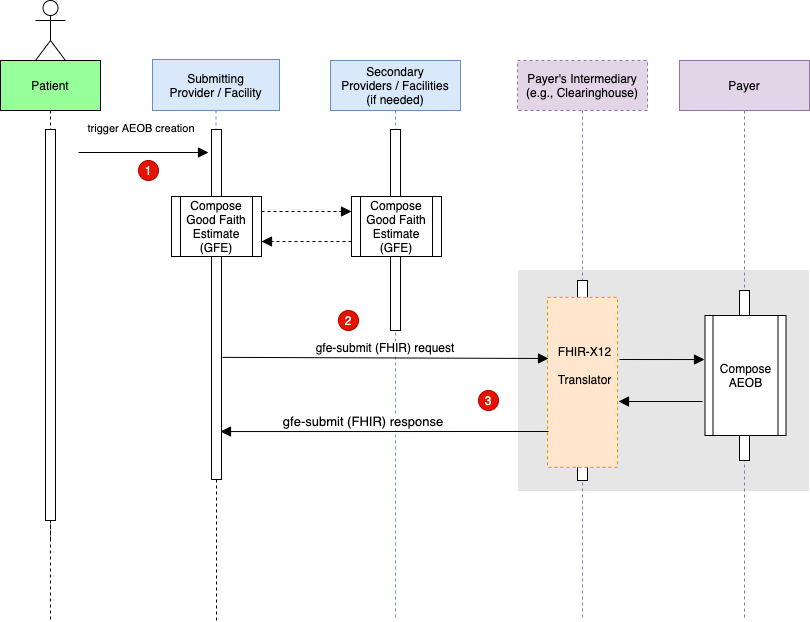

The diagram above was exported from draw.io. Its source (the exported page's mxGraphModel, read from the mxfile embedded in the PNG):
<mxGraphModel dx="1579" dy="798" grid="1" gridSize="10" guides="1" tooltips="1" connect="1" arrows="1" fold="1" page="1" pageScale="1" pageWidth="850" pageHeight="1100" math="0" shadow="0">
  <root>
    <mxCell id="0" />
    <mxCell id="1" parent="0" />
    <mxCell id="3nuBFxr9cyL0pnOWT2aG-1" value="Patient" style="shape=umlLifeline;perimeter=lifelinePerimeter;container=1;collapsible=0;recursiveResize=0;rounded=0;shadow=0;strokeWidth=1;fillColor=#96FF9A;size=50;" parent="1" vertex="1" treatAsSingle="0">
      <mxGeometry x="22" y="120" width="100" height="480" as="geometry" />
    </mxCell>
    <mxCell id="3nuBFxr9cyL0pnOWT2aG-2" value="" style="points=[];perimeter=orthogonalPerimeter;rounded=0;shadow=0;strokeWidth=1;" parent="3nuBFxr9cyL0pnOWT2aG-1" vertex="1">
      <mxGeometry x="45" y="69" width="10" height="391" as="geometry" />
    </mxCell>
    <mxCell id="3nuBFxr9cyL0pnOWT2aG-5" value="Submitting&#10;Provider / Facility" style="shape=umlLifeline;perimeter=lifelinePerimeter;container=1;collapsible=0;recursiveResize=0;rounded=0;shadow=0;strokeWidth=1;fillColor=#dae8fc;size=51;strokeColor=#6c8ebf;" parent="1" vertex="1" treatAsSingle="0">
      <mxGeometry x="174" y="119" width="127" height="420" as="geometry" />
    </mxCell>
    <mxCell id="3nuBFxr9cyL0pnOWT2aG-6" value="" style="points=[];perimeter=orthogonalPerimeter;rounded=0;shadow=0;strokeWidth=1;" parent="3nuBFxr9cyL0pnOWT2aG-5" vertex="1">
      <mxGeometry x="59" y="70" width="10" height="350" as="geometry" />
    </mxCell>
    <mxCell id="SfCazmH2R6rvJbLZBPh0-3" value="Secondary&#10;Providers / Facilities&#10;(if needed)" style="shape=umlLifeline;perimeter=lifelinePerimeter;container=1;collapsible=0;recursiveResize=0;rounded=0;shadow=0;strokeWidth=1;fillColor=#dae8fc;size=50;strokeColor=#6c8ebf;" parent="1" vertex="1" treatAsSingle="0">
      <mxGeometry x="352" y="120" width="130" height="560" as="geometry" />
    </mxCell>
    <mxCell id="SfCazmH2R6rvJbLZBPh0-4" value="" style="points=[];perimeter=orthogonalPerimeter;rounded=0;shadow=0;strokeWidth=1;" parent="SfCazmH2R6rvJbLZBPh0-3" vertex="1">
      <mxGeometry x="60" y="69" width="10" height="201" as="geometry" />
    </mxCell>
    <mxCell id="SfCazmH2R6rvJbLZBPh0-10" value="Compose Good Faith Estimate (GFE)" style="shape=process;whiteSpace=wrap;html=1;backgroundOutline=1;" parent="1" vertex="1">
      <mxGeometry x="193" y="256" width="90" height="60" as="geometry" />
    </mxCell>
    <mxCell id="SfCazmH2R6rvJbLZBPh0-11" value="" style="verticalAlign=bottom;endArrow=block;dashed=1;endSize=8;shadow=0;strokeWidth=1;entryX=0;entryY=0.25;entryDx=0;entryDy=0;exitX=1;exitY=0.25;exitDx=0;exitDy=0;endFill=1;" parent="1" source="SfCazmH2R6rvJbLZBPh0-10" target="SfCazmH2R6rvJbLZBPh0-17" edge="1">
      <mxGeometry relative="1" as="geometry">
        <mxPoint x="507" y="240" as="targetPoint" />
        <mxPoint x="292" y="239" as="sourcePoint" />
        <Array as="points" />
      </mxGeometry>
    </mxCell>
    <mxCell id="SfCazmH2R6rvJbLZBPh0-14" value="" style="verticalAlign=bottom;endArrow=block;dashed=1;endSize=8;shadow=0;strokeWidth=1;exitX=0;exitY=0.75;exitDx=0;exitDy=0;entryX=1;entryY=0.75;entryDx=0;entryDy=0;endFill=1;" parent="1" source="SfCazmH2R6rvJbLZBPh0-17" target="SfCazmH2R6rvJbLZBPh0-10" edge="1">
      <mxGeometry relative="1" as="geometry">
        <mxPoint x="302" y="335" as="targetPoint" />
        <mxPoint x="412" y="292" as="sourcePoint" />
        <Array as="points" />
      </mxGeometry>
    </mxCell>
    <mxCell id="SfCazmH2R6rvJbLZBPh0-17" value="Compose Good Faith Estimate (GFE)" style="shape=process;whiteSpace=wrap;html=1;backgroundOutline=1;" parent="1" vertex="1">
      <mxGeometry x="373" y="256" width="90" height="60" as="geometry" />
    </mxCell>
    <mxCell id="SfCazmH2R6rvJbLZBPh0-21" value="" style="shape=umlActor;verticalLabelPosition=bottom;verticalAlign=top;html=1;outlineConnect=0;" parent="1" vertex="1">
      <mxGeometry x="57" y="60" width="30" height="60" as="geometry" />
    </mxCell>
    <mxCell id="SfCazmH2R6rvJbLZBPh0-25" value="trigger AEOB creation" style="verticalAlign=bottom;endArrow=block;shadow=0;strokeWidth=1;endSize=8;startSize=7;" parent="1" edge="1">
      <mxGeometry x="-0.0276" y="15" relative="1" as="geometry">
        <mxPoint x="100" y="212" as="sourcePoint" />
        <mxPoint x="230" y="212" as="targetPoint" />
        <Array as="points" />
        <mxPoint as="offset" />
      </mxGeometry>
    </mxCell>
    <mxCell id="qIxCJxl5lMdrLJ7lDj4a-2" style="edgeStyle=orthogonalEdgeStyle;rounded=0;orthogonalLoop=1;jettySize=auto;html=1;endArrow=none;endFill=0;dashed=1;" parent="1" edge="1">
      <mxGeometry relative="1" as="geometry">
        <mxPoint x="238" y="680" as="targetPoint" />
        <mxPoint x="238" y="539" as="sourcePoint" />
        <Array as="points">
          <mxPoint x="238" y="680" />
        </Array>
      </mxGeometry>
    </mxCell>
    <mxCell id="qIxCJxl5lMdrLJ7lDj4a-3" style="edgeStyle=orthogonalEdgeStyle;rounded=0;orthogonalLoop=1;jettySize=auto;html=1;dashed=1;endArrow=none;endFill=0;" parent="1" source="3nuBFxr9cyL0pnOWT2aG-2" edge="1">
      <mxGeometry relative="1" as="geometry">
        <mxPoint x="72" y="680" as="targetPoint" />
      </mxGeometry>
    </mxCell>
    <mxCell id="aAGMAaikRAZB5L4dtnXu-1" value="1" style="ellipse;whiteSpace=wrap;html=1;aspect=fixed;fillColor=#e51400;strokeColor=#B20000;fontColor=#ffffff;" parent="1" vertex="1">
      <mxGeometry x="160" y="220" width="20" height="20" as="geometry" />
    </mxCell>
    <mxCell id="aAGMAaikRAZB5L4dtnXu-4" value="2" style="ellipse;whiteSpace=wrap;html=1;aspect=fixed;fillColor=#e51400;strokeColor=#B20000;fontColor=#ffffff;" parent="1" vertex="1">
      <mxGeometry x="360" y="370" width="20" height="20" as="geometry" />
    </mxCell>
    <mxCell id="SfCazmH2R6rvJbLZBPh0-2" value="" style="points=[];perimeter=orthogonalPerimeter;rounded=0;shadow=0;strokeWidth=1;fillColor=#E6E6E6;strokeColor=#E6E6E6;" parent="1" vertex="1">
      <mxGeometry x="540" y="330" width="290" height="220" as="geometry" />
    </mxCell>
    <mxCell id="8" value="Payer's Intermediary&#10;(e.g., Clearinghouse)" style="shape=umlLifeline;perimeter=lifelinePerimeter;container=1;collapsible=0;recursiveResize=0;rounded=0;shadow=0;strokeWidth=1;fillColor=#e1d5e7;strokeColor=#9673a6;dashed=1;size=50;" parent="1" vertex="1" treatAsSingle="0">
      <mxGeometry x="539" y="120" width="130" height="560" as="geometry" />
    </mxCell>
    <mxCell id="9" value="" style="points=[];perimeter=orthogonalPerimeter;rounded=0;shadow=0;strokeWidth=1;" parent="8" vertex="1">
      <mxGeometry x="60" y="220" width="10" height="200" as="geometry" />
    </mxCell>
    <mxCell id="10" value="Payer" style="shape=umlLifeline;perimeter=lifelinePerimeter;container=1;collapsible=0;recursiveResize=0;rounded=0;shadow=0;strokeWidth=1;fillColor=#e1d5e7;strokeColor=#9673a6;size=50;" parent="1" vertex="1" treatAsSingle="0">
      <mxGeometry x="701" y="120" width="130" height="560" as="geometry" />
    </mxCell>
    <mxCell id="11" value="" style="points=[];perimeter=orthogonalPerimeter;rounded=0;shadow=0;strokeWidth=1;" parent="10" vertex="1">
      <mxGeometry x="60" y="230" width="10" height="170" as="geometry" />
    </mxCell>
    <mxCell id="3" value="" style="group" parent="1" vertex="1" connectable="0">
      <mxGeometry x="571" y="360" width="70" height="170" as="geometry" />
    </mxCell>
    <mxCell id="4" value="" style="rounded=0;whiteSpace=wrap;html=1;fillColor=#ffe6cc;strokeColor=#d79b00;dashed=1;" parent="3" vertex="1">
      <mxGeometry x="-2" y="-3.1875" width="70" height="170" as="geometry" />
    </mxCell>
    <mxCell id="5" value="&lt;font style=&quot;font-size: 12px ; font-weight: normal&quot;&gt;FHIR-X12&lt;br&gt;Translator&lt;/font&gt;" style="text;strokeColor=none;fillColor=none;html=1;fontSize=24;fontStyle=1;verticalAlign=middle;align=center;" parent="3" vertex="1">
      <mxGeometry y="32.22916666666666" width="70" height="56.666666666666664" as="geometry" />
    </mxCell>
    <mxCell id="7" value="Compose AEOB" style="shape=process;whiteSpace=wrap;html=1;backgroundOutline=1;" parent="1" vertex="1">
      <mxGeometry x="726.5" y="375" width="81" height="120" as="geometry" />
    </mxCell>
    <mxCell id="aAGMAaikRAZB5L4dtnXu-12" value="gfe-submit (FHIR) response" style="verticalAlign=bottom;endArrow=block;endSize=8;shadow=0;strokeWidth=1;endFill=1;entryX=0.9;entryY=0.863;entryDx=0;entryDy=0;entryPerimeter=0;fontSize=13;" parent="1" target="3nuBFxr9cyL0pnOWT2aG-6" edge="1">
      <mxGeometry x="0.1294" relative="1" as="geometry">
        <mxPoint x="250" y="491" as="targetPoint" />
        <mxPoint x="570" y="491" as="sourcePoint" />
        <mxPoint as="offset" />
      </mxGeometry>
    </mxCell>
    <mxCell id="SfCazmH2R6rvJbLZBPh0-5" value="gfe-submit (FHIR) request" style="verticalAlign=bottom;endArrow=block;shadow=0;strokeWidth=1;endSize=8;exitX=1.1;exitY=0.651;exitDx=0;exitDy=0;exitPerimeter=0;fontSize=12;" parent="1" source="3nuBFxr9cyL0pnOWT2aG-6" edge="1">
      <mxGeometry relative="1" as="geometry">
        <mxPoint x="250" y="418" as="sourcePoint" />
        <mxPoint x="570" y="418" as="targetPoint" />
        <Array as="points" />
      </mxGeometry>
    </mxCell>
    <mxCell id="ogFRtUQ3psGFR55wJX58-7" value="" style="verticalAlign=bottom;endArrow=block;shadow=0;strokeWidth=1;labelBackgroundColor=none;entryX=-0.006;entryY=0.367;entryDx=0;entryDy=0;entryPerimeter=0;endSize=8;" parent="1" target="7" edge="1">
      <mxGeometry x="0.0769" y="8" relative="1" as="geometry">
        <mxPoint x="641" y="419" as="sourcePoint" />
        <mxPoint x="766" y="419.5" as="targetPoint" />
        <Array as="points" />
        <mxPoint as="offset" />
      </mxGeometry>
    </mxCell>
    <mxCell id="ogFRtUQ3psGFR55wJX58-9" value="" style="verticalAlign=bottom;endArrow=block;shadow=0;strokeWidth=1;labelBackgroundColor=none;endSize=8;" parent="1" edge="1">
      <mxGeometry x="0.0192" y="-7" relative="1" as="geometry">
        <mxPoint x="724" y="461" as="sourcePoint" />
        <mxPoint x="640" y="461" as="targetPoint" />
        <Array as="points" />
        <mxPoint as="offset" />
      </mxGeometry>
    </mxCell>
    <mxCell id="13" value="3" style="ellipse;whiteSpace=wrap;html=1;aspect=fixed;fillColor=#e51400;strokeColor=#B20000;fontColor=#ffffff;" parent="1" vertex="1">
      <mxGeometry x="500" y="450" width="20" height="20" as="geometry" />
    </mxCell>
  </root>
</mxGraphModel>